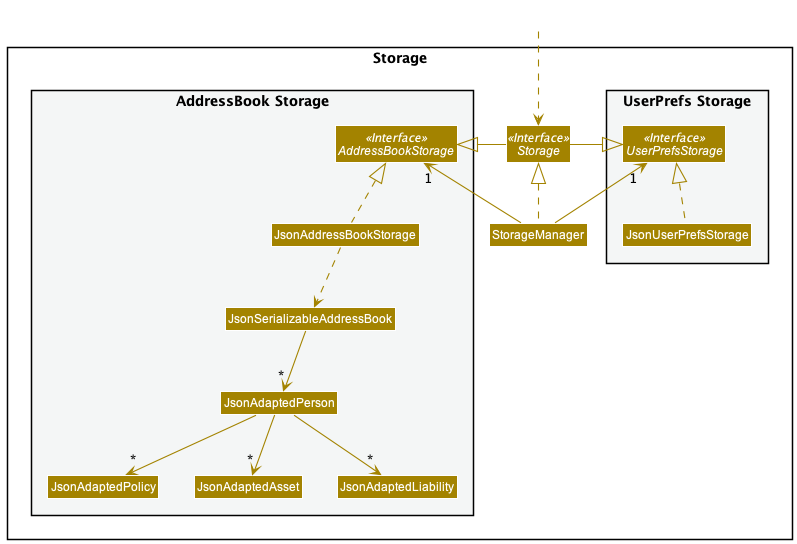

The diagram above was rendered by PlantUML. Its source (embedded in the PNG):
@startuml
!include style.puml
skinparam arrowThickness 1.1
skinparam arrowColor STORAGE_COLOR
skinparam classBackgroundColor STORAGE_COLOR

package Storage{

package "UserPrefs Storage" #F4F6F6{
Interface UserPrefsStorage <<Interface>>
Class JsonUserPrefsStorage
}

Interface Storage <<Interface>>
Class StorageManager

package "AddressBook Storage" #F4F6F6{
Interface AddressBookStorage <<Interface>>
Class JsonAddressBookStorage
Class JsonSerializableAddressBook
Class JsonAdaptedPerson
Class JsonAdaptedPolicy
Class JsonAdaptedAsset
Class JsonAdaptedLiability
}

}

Class HiddenOutside #FFFFFF
HiddenOutside ..> Storage

StorageManager .up.|> Storage
StorageManager -up-> "1" UserPrefsStorage
StorageManager -up-> "1" AddressBookStorage

Storage -left-|> UserPrefsStorage
Storage -right-|> AddressBookStorage

JsonUserPrefsStorage .up.|> UserPrefsStorage
JsonAddressBookStorage .up.|> AddressBookStorage
JsonAddressBookStorage ..> JsonSerializableAddressBook
JsonSerializableAddressBook --> "*" JsonAdaptedPerson
JsonAdaptedPerson --> "*" JsonAdaptedPolicy
JsonAdaptedPerson --> "*" JsonAdaptedAsset
JsonAdaptedPerson --> "*" JsonAdaptedLiability

@enduml